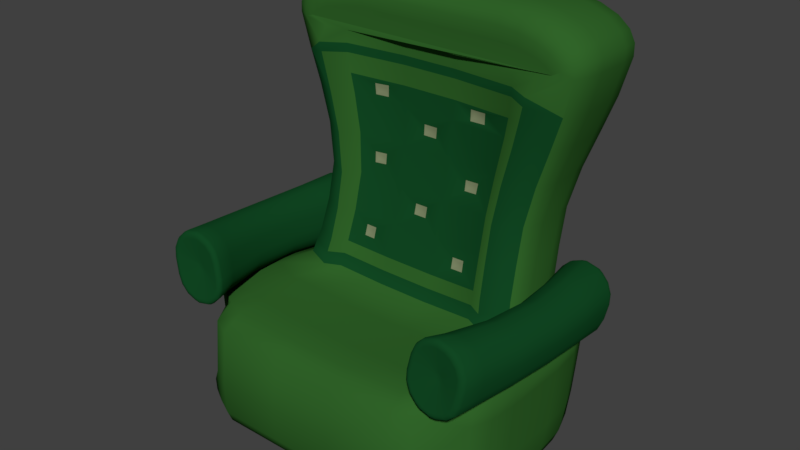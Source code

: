 # Source: poltronaRealistica.blend  (saved by Blender 2.79.0; exported with 4.5.12 LTS)
import bpy
from mathutils import Matrix  # noqa: F401  (used for matrix-valued properties, if any)

bpy.ops.wm.read_factory_settings(use_empty=True)
scene = bpy.context.scene
scene.name = 'Scene'

# ---- collections
col_collection_1 = bpy.data.collections.new('Collection 1'); scene.collection.children.link(col_collection_1)

# ---- materials (node trees are filled in below, after node groups)
mat_material = bpy.data.materials.new('Material')
mat_material.alpha_threshold = 0.0
mat_material.diffuse_color = (0.457, 0.8, 0.1988, 1.0)
mat_material.roughness = 0.5
mat_material.line_color = (0.0, 0.0, 0.0, 1.0)
mat_material_001 = bpy.data.materials.new('Material.001')
mat_material_001.alpha_threshold = 0.0
mat_material_001.roughness = 0.5
mat_buttons = bpy.data.materials.new('Buttons')
mat_buttons.alpha_threshold = 0.0
mat_buttons.roughness = 0.5

# ---- material node trees
mat_material.use_nodes = True; mat_material.node_tree.nodes.clear()
_N = mat_material.node_tree.nodes; _L = mat_material.node_tree.links
n0 = _N.new('ShaderNodeOutputMaterial'); n0.name = 'Material Output'; n0.location = (300, 300)
n1 = _N.new('ShaderNodeBsdfDiffuse'); n1.name = 'Diffuse BSDF'; n1.location = (10, 300)
n1.inputs[0].default_value = (0.005962, 0.0668, 0.01729, 1.0)
n1.inputs[1].default_value = 0.1613
_L.new(n1.outputs[0], n0.inputs[0])
n0.is_active_output = True
mat_material_001.use_nodes = True; mat_material_001.node_tree.nodes.clear()
_N = mat_material_001.node_tree.nodes; _L = mat_material_001.node_tree.links
n0 = _N.new('ShaderNodeOutputMaterial'); n0.name = 'Material Output'; n0.location = (300, 300)
n1 = _N.new('ShaderNodeBsdfDiffuse'); n1.name = 'Diffuse BSDF'; n1.location = (10, 300)
n1.inputs[0].default_value = (0.02994, 0.1282, 0.02211, 1.0)
_L.new(n1.outputs[0], n0.inputs[0])
n0.is_active_output = True
mat_buttons.use_nodes = True; mat_buttons.node_tree.nodes.clear()
_N = mat_buttons.node_tree.nodes; _L = mat_buttons.node_tree.links
n0 = _N.new('ShaderNodeOutputMaterial'); n0.name = 'Material Output'; n0.location = (300, 300)
n1 = _N.new('ShaderNodeBsdfDiffuse'); n1.name = 'Diffuse BSDF'; n1.location = (10, 300)
n1.inputs[0].default_value = (0.2153, 0.2529, 0.138, 1.0)
_L.new(n1.outputs[0], n0.inputs[0])
n0.is_active_output = True

# ---- world
world_world = bpy.data.worlds.new('World'); scene.world = world_world
world_world.color = (0.05088, 0.05088, 0.05088)
world_world.use_sun_shadow = False
world_world.sun_shadow_jitter_overblur = 0.0
world_world.cycles.sampling_method = 'MANUAL'

# ---- meshes
me_cube_001 = bpy.data.meshes.new('Cube.001')
me_cube_001.from_pydata([(3.494, -4.02, -2.305), (3.599, -4.022, -2.249), (3.533, -4.022, -2.306), (3.563, -4.023, -2.297), (3.585, -4.023, -2.278), (3.426, -4.009, -2.214), (3.493, -4.02, -2.305), (3.427, -4.012, -2.246), (3.439, -4.014, -2.272), (3.46, -4.017, -2.292), (3.612, -4.018, -2.188), (3.537, -4.007, -2.096), (3.611, -4.015, -2.155), (3.598, -4.013, -2.13), (3.573, -4.01, -2.11), (3.536, -4.007, -2.096), (3.439, -4.006, -2.152), (3.501, -4.005, -2.095), (3.473, -4.004, -2.105), (3.452, -4.004, -2.123), (4.017, -4.223, -2.495), (3.929, -4.233, -2.702), (3.78, -4.235, -2.849), (3.586, -4.23, -2.928), (3.43, -4.223, -2.941), (2.9, -4.161, -2.493), (2.902, -4.145, -2.268), (2.979, -4.179, -2.686), (3.125, -4.198, -2.834), (3.264, -4.211, -2.907), (4.098, -4.183, -1.886), (4.096, -4.199, -2.11), (4.02, -4.165, -1.692), (3.873, -4.146, -1.544), (3.734, -4.133, -1.471), (2.982, -4.121, -1.884), (3.07, -4.111, -1.677), (3.219, -4.109, -1.53), (3.412, -4.114, -1.451), (3.568, -4.122, -1.438), (4.187, -4.134, -2.548), (4.069, -4.227, -2.511), (4.143, -4.203, -2.534), (3.975, -4.238, -2.733), (4.082, -4.146, -2.797), (4.041, -4.215, -2.775), (3.811, -4.24, -2.895), (3.888, -4.149, -2.988), (3.856, -4.218, -2.958), (3.597, -4.235, -2.983), (3.637, -4.143, -3.09), (3.616, -4.211, -3.056), (3.452, -4.229, -3.012), (3.505, -4.138, -3.117), (3.48, -4.206, -3.083), (2.767, -4.054, -2.53), (2.845, -4.159, -2.504), (2.781, -4.126, -2.519), (2.847, -4.141, -2.263), (2.769, -4.035, -2.26), (2.783, -4.108, -2.258), (2.868, -4.078, -2.781), (2.932, -4.179, -2.717), (2.878, -4.149, -2.759), (3.058, -4.103, -2.973), (3.094, -4.2, -2.881), (3.059, -4.172, -2.943), (3.169, -4.114, -3.049), (3.215, -4.212, -2.964), (3.173, -4.184, -3.021), (4.275, -4.09, -1.863), (4.153, -4.185, -1.875), (4.23, -4.159, -1.863), (4.151, -4.203, -2.116), (4.273, -4.109, -2.133), (4.228, -4.178, -2.125), (4.174, -4.066, -1.612), (4.066, -4.165, -1.661), (4.133, -4.136, -1.624), (3.984, -4.041, -1.42), (3.905, -4.144, -1.498), (3.951, -4.113, -1.44), (3.872, -4.03, -1.344), (3.783, -4.132, -1.415), (3.837, -4.101, -1.362), (2.855, -4.01, -1.845), (2.929, -4.117, -1.867), (2.868, -4.083, -1.849), (3.023, -4.106, -1.645), (2.961, -3.998, -1.596), (2.97, -4.071, -1.607), (3.188, -4.104, -1.483), (3.154, -3.994, -1.405), (3.154, -4.068, -1.425), (3.402, -4.109, -1.396), (3.404, -4.001, -1.303), (3.394, -4.074, -1.327), (3.546, -4.115, -1.366), (3.537, -4.006, -1.276), (3.53, -4.08, -1.299), (4.114, 1.218, -2.85), (4.393, 0.9132, -2.913), (4.219, 1.188, -2.88), (4.307, 1.12, -2.903), (4.368, 1.024, -2.914), (3.71, 0.9098, -3.482), (3.705, 1.214, -3.214), (3.706, 1.02, -3.468), (3.705, 1.117, -3.412), (3.705, 1.185, -3.323), (4.287, 0.901, -3.162), (4.042, 1.21, -3.021), (4.265, 1.012, -3.158), (4.211, 1.109, -3.129), (4.133, 1.179, -3.082), (4.094, 0.8979, -3.353), (3.929, 1.208, -3.133), (4.078, 1.009, -3.342), (4.042, 1.106, -3.297), (3.99, 1.176, -3.223), (3.843, 0.9044, -3.455), (3.755, 1.212, -3.204), (3.833, 1.015, -3.442), (3.813, 1.112, -3.39), (3.786, 1.182, -3.306), (3.483, 1.23, -3.169), (3.375, 0.9332, -3.414), (3.439, 1.203, -3.269), (3.402, 1.138, -3.351), (3.379, 1.043, -3.402), (2.975, 1.012, -2.625), (3.251, 1.279, -2.674), (2.992, 1.12, -2.635), (3.051, 1.208, -2.648), (3.143, 1.264, -2.662), (3.441, 1.234, -3.14), (3.264, 0.9449, -3.337), (3.371, 1.211, -3.222), (3.311, 1.147, -3.288), (3.273, 1.054, -3.329), (3.309, 1.251, -3.007), (3.074, 0.9693, -3.145), (3.217, 1.23, -3.066), (3.139, 1.17, -3.113), (3.088, 1.078, -3.141), (3.25, 1.265, -2.861), (2.972, 0.993, -2.895), (3.141, 1.248, -2.88), (3.049, 1.19, -2.894), (2.99, 1.101, -2.899), (3.958, 1.289, -1.995), (4.078, 1.018, -1.709), (4.001, 1.272, -1.892), (4.039, 1.215, -1.801), (4.065, 1.125, -1.737), (4.479, 0.9385, -2.498), (4.189, 1.24, -2.489), (4.453, 1.049, -2.504), (4.39, 1.144, -2.504), (4.298, 1.212, -2.499), (4.0, 1.284, -2.024), (4.189, 1.006, -1.785), (4.07, 1.265, -1.939), (4.13, 1.205, -1.864), (4.171, 1.114, -1.81), (4.131, 1.267, -2.157), (4.379, 0.9816, -1.977), (4.224, 1.245, -2.095), (4.302, 1.183, -2.038), (4.356, 1.09, -1.997), (4.191, 1.253, -2.303), (4.481, 0.9579, -2.228), (4.299, 1.227, -2.281), (4.392, 1.162, -2.258), (4.455, 1.067, -2.24), (3.326, 1.3, -2.314), (3.061, 1.038, -2.21), (3.222, 1.287, -2.281), (3.134, 1.232, -2.249), (3.077, 1.145, -2.224), (3.743, 1.041, -1.641), (3.735, 1.304, -1.95), (3.738, 1.148, -1.671), (3.736, 1.236, -1.74), (3.736, 1.29, -1.838), (3.166, 1.05, -1.961), (3.399, 1.309, -2.142), (3.18, 1.157, -1.981), (3.23, 1.243, -2.022), (3.307, 1.297, -2.079), (3.359, 1.053, -1.77), (3.511, 1.311, -2.031), (3.367, 1.16, -1.796), (3.399, 1.246, -1.855), (3.451, 1.299, -1.938), (3.61, 1.046, -1.668), (3.685, 1.306, -1.96), (3.612, 1.153, -1.696), (3.628, 1.24, -1.762), (3.654, 1.294, -1.855), (4.432, -0.07762, -2.805), (4.261, -3.655, -2.561), (4.458, -1.215, -2.702), (4.395, -2.524, -2.612), (4.162, -3.667, -2.796), (4.337, -0.08859, -3.03), (4.305, -2.534, -2.825), (4.369, -1.225, -2.911), (4.342, -3.631, -2.171), (4.509, -0.05491, -2.432), (4.469, -2.502, -2.258), (4.53, -1.193, -2.354), (3.937, -0.08557, -3.294), (3.744, -3.663, -3.071), (3.997, -1.222, -3.157), (3.926, -2.532, -3.075), (3.818, -0.08072, -3.318), (3.62, -3.658, -3.097), (3.886, -1.217, -3.179), (3.813, -2.527, -3.098), (3.304, -3.636, -3.033), (3.516, -0.05961, -3.256), (3.527, -2.507, -3.04), (3.604, -1.198, -3.122), (3.98, -3.669, -2.975), (4.163, -0.09138, -3.201), (4.14, -2.537, -2.988), (4.207, -1.227, -3.071), (3.416, -0.0491, -3.188), (3.2, -3.625, -2.961), (3.511, -1.188, -3.058), (3.432, -2.497, -2.975), (2.928, -3.562, -2.29), (3.156, 0.01165, -2.546), (3.185, -2.439, -2.366), (3.268, -1.131, -2.46), (2.926, -3.58, -2.545), (3.154, -0.005835, -2.79), (3.183, -2.456, -2.597), (3.266, -1.148, -2.687), (3.009, -3.538, -1.9), (3.233, 0.03436, -2.173), (3.258, -2.418, -2.012), (3.34, -1.11, -2.112), (3.245, -0.02717, -3.015), (3.021, -3.602, -2.78), (3.352, -1.168, -2.897), (3.27, -2.476, -2.811), (4.249, 0.005852, -1.791), (4.07, -3.568, -1.501), (4.287, -1.137, -1.756), (4.222, -2.445, -1.65), (3.965, -3.557, -1.429), (4.149, 0.01636, -1.722), (4.127, -2.435, -1.584), (4.194, -1.127, -1.692), (3.65, -3.535, -1.365), (3.847, 0.03747, -1.661), (3.841, -2.415, -1.526), (3.913, -1.107, -1.634), (4.511, -0.03742, -2.189), (4.344, -3.613, -1.917), (4.532, -1.177, -2.127), (4.471, -2.486, -2.027), (4.42, -0.01608, -1.964), (4.248, -3.591, -1.682), (4.447, -1.157, -1.917), (4.384, -2.466, -1.813), (3.328, 0.04533, -1.949), (3.108, -3.527, -1.666), (3.429, -1.1, -1.903), (3.348, -2.407, -1.799), (3.728, 0.04231, -1.685), (3.525, -3.53, -1.39), (3.801, -1.103, -1.657), (3.727, -2.41, -1.549), (3.289, -3.524, -1.487), (3.502, 0.04813, -1.777), (3.513, -2.405, -1.637), (3.591, -1.097, -1.743), (-3.494, -4.02, -2.305), (-3.599, -4.022, -2.249), (-3.533, -4.022, -2.306), (-3.563, -4.023, -2.297), (-3.585, -4.023, -2.278), (-3.426, -4.009, -2.214), (-3.493, -4.02, -2.305), (-3.427, -4.012, -2.246), (-3.439, -4.014, -2.272), (-3.46, -4.017, -2.292), (-3.612, -4.018, -2.188), (-3.537, -4.007, -2.096), (-3.611, -4.015, -2.155), (-3.598, -4.013, -2.13), (-3.573, -4.01, -2.11), (-3.536, -4.007, -2.096), (-3.439, -4.006, -2.152), (-3.501, -4.005, -2.095), (-3.473, -4.004, -2.105), (-3.452, -4.004, -2.123), (-4.017, -4.223, -2.495), (-3.929, -4.233, -2.702), (-3.78, -4.235, -2.849), (-3.586, -4.23, -2.928), (-3.43, -4.223, -2.941), (-2.9, -4.161, -2.493), (-2.902, -4.145, -2.268), (-2.979, -4.179, -2.686), (-3.125, -4.198, -2.834), (-3.264, -4.211, -2.907), (-4.098, -4.183, -1.886), (-4.096, -4.199, -2.11), (-4.02, -4.165, -1.692), (-3.873, -4.146, -1.544), (-3.734, -4.133, -1.471), (-2.982, -4.121, -1.884), (-3.07, -4.111, -1.677), (-3.219, -4.109, -1.53), (-3.412, -4.114, -1.451), (-3.568, -4.122, -1.438), (-4.187, -4.134, -2.548), (-4.069, -4.227, -2.511), (-4.143, -4.203, -2.534), (-3.975, -4.238, -2.733), (-4.082, -4.146, -2.797), (-4.041, -4.215, -2.775), (-3.811, -4.24, -2.895), (-3.888, -4.149, -2.988), (-3.856, -4.218, -2.958), (-3.597, -4.235, -2.983), (-3.637, -4.143, -3.09), (-3.616, -4.211, -3.056), (-3.452, -4.229, -3.012), (-3.505, -4.138, -3.117), (-3.48, -4.206, -3.083), (-2.767, -4.054, -2.53), (-2.845, -4.159, -2.504), (-2.781, -4.126, -2.519), (-2.847, -4.141, -2.263), (-2.769, -4.035, -2.26), (-2.783, -4.108, -2.258), (-2.868, -4.078, -2.781), (-2.932, -4.179, -2.717), (-2.878, -4.149, -2.759), (-3.058, -4.103, -2.973), (-3.094, -4.2, -2.881), (-3.059, -4.172, -2.943), (-3.169, -4.114, -3.049), (-3.215, -4.212, -2.964), (-3.173, -4.184, -3.021), (-4.275, -4.09, -1.863), (-4.153, -4.185, -1.875), (-4.23, -4.159, -1.863), (-4.151, -4.203, -2.116), (-4.273, -4.109, -2.133), (-4.228, -4.178, -2.125), (-4.174, -4.066, -1.612), (-4.066, -4.165, -1.661), (-4.133, -4.136, -1.624), (-3.984, -4.041, -1.42), (-3.905, -4.144, -1.498), (-3.951, -4.113, -1.44), (-3.872, -4.03, -1.344), (-3.783, -4.132, -1.415), (-3.837, -4.101, -1.362), (-2.855, -4.01, -1.845), (-2.929, -4.117, -1.867), (-2.868, -4.083, -1.849), (-3.023, -4.106, -1.645), (-2.961, -3.998, -1.596), (-2.97, -4.071, -1.607), (-3.188, -4.104, -1.483), (-3.154, -3.994, -1.405), (-3.154, -4.068, -1.425), (-3.402, -4.109, -1.396), (-3.404, -4.001, -1.303), (-3.394, -4.074, -1.327), (-3.546, -4.115, -1.366), (-3.537, -4.006, -1.276), (-3.53, -4.08, -1.299), (-4.114, 1.218, -2.85), (-4.393, 0.9132, -2.913), (-4.219, 1.188, -2.88), (-4.307, 1.12, -2.903), (-4.368, 1.024, -2.914), (-3.71, 0.9098, -3.482), (-3.705, 1.214, -3.214), (-3.706, 1.02, -3.468), (-3.705, 1.117, -3.412), (-3.705, 1.185, -3.323), (-4.287, 0.901, -3.162), (-4.042, 1.21, -3.021), (-4.265, 1.012, -3.158), (-4.211, 1.109, -3.129), (-4.133, 1.179, -3.082), (-4.094, 0.8979, -3.353), (-3.929, 1.208, -3.133), (-4.078, 1.009, -3.342), (-4.042, 1.106, -3.297), (-3.99, 1.176, -3.223), (-3.843, 0.9044, -3.455), (-3.755, 1.212, -3.204), (-3.833, 1.015, -3.442), (-3.813, 1.112, -3.39), (-3.786, 1.182, -3.306), (-3.483, 1.23, -3.169), (-3.375, 0.9332, -3.414), (-3.439, 1.203, -3.269), (-3.402, 1.138, -3.351), (-3.379, 1.043, -3.402), (-2.975, 1.012, -2.625), (-3.251, 1.279, -2.674), (-2.992, 1.12, -2.635), (-3.051, 1.208, -2.648), (-3.143, 1.264, -2.662), (-3.441, 1.234, -3.14), (-3.264, 0.9449, -3.337), (-3.371, 1.211, -3.222), (-3.311, 1.147, -3.288), (-3.273, 1.054, -3.329), (-3.309, 1.251, -3.007), (-3.074, 0.9693, -3.145), (-3.217, 1.23, -3.066), (-3.139, 1.17, -3.113), (-3.088, 1.078, -3.141), (-3.25, 1.265, -2.861), (-2.972, 0.993, -2.895), (-3.141, 1.248, -2.88), (-3.049, 1.19, -2.894), (-2.99, 1.101, -2.899), (-3.958, 1.289, -1.995), (-4.078, 1.018, -1.709), (-4.001, 1.272, -1.892), (-4.039, 1.215, -1.801), (-4.065, 1.125, -1.737), (-4.479, 0.9385, -2.498), (-4.189, 1.24, -2.489), (-4.453, 1.049, -2.504), (-4.39, 1.144, -2.504), (-4.298, 1.212, -2.499), (-4.0, 1.284, -2.024), (-4.189, 1.006, -1.785), (-4.07, 1.265, -1.939), (-4.13, 1.205, -1.864), (-4.171, 1.114, -1.81), (-4.131, 1.267, -2.157), (-4.379, 0.9816, -1.977), (-4.224, 1.245, -2.095), (-4.302, 1.183, -2.038), (-4.356, 1.09, -1.997), (-4.191, 1.253, -2.303), (-4.481, 0.9579, -2.228), (-4.299, 1.227, -2.281), (-4.392, 1.162, -2.258), (-4.455, 1.067, -2.24), (-3.326, 1.3, -2.314), (-3.061, 1.038, -2.21), (-3.222, 1.287, -2.281), (-3.134, 1.232, -2.249), (-3.077, 1.145, -2.224), (-3.743, 1.041, -1.641), (-3.735, 1.304, -1.95), (-3.738, 1.148, -1.671), (-3.736, 1.236, -1.74), (-3.736, 1.29, -1.838), (-3.166, 1.05, -1.961), (-3.399, 1.309, -2.142), (-3.18, 1.157, -1.981), (-3.23, 1.243, -2.022), (-3.307, 1.297, -2.079), (-3.359, 1.053, -1.77), (-3.511, 1.311, -2.031), (-3.367, 1.16, -1.796), (-3.399, 1.246, -1.855), (-3.451, 1.299, -1.938), (-3.61, 1.046, -1.668), (-3.685, 1.306, -1.96), (-3.612, 1.153, -1.696), (-3.628, 1.24, -1.762), (-3.654, 1.294, -1.855), (-4.432, -0.07762, -2.805), (-4.261, -3.655, -2.561), (-4.458, -1.215, -2.702), (-4.395, -2.524, -2.612), (-4.162, -3.667, -2.796), (-4.337, -0.08859, -3.03), (-4.305, -2.534, -2.825), (-4.369, -1.225, -2.911), (-4.342, -3.631, -2.171), (-4.509, -0.05491, -2.432), (-4.469, -2.502, -2.258), (-4.53, -1.193, -2.354), (-3.937, -0.08557, -3.294), (-3.744, -3.663, -3.071), (-3.997, -1.222, -3.157), (-3.926, -2.532, -3.075), (-3.818, -0.08072, -3.318), (-3.62, -3.658, -3.097), (-3.886, -1.217, -3.179), (-3.813, -2.527, -3.098), (-3.304, -3.636, -3.033), (-3.516, -0.05961, -3.256), (-3.527, -2.507, -3.04), (-3.604, -1.198, -3.122), (-3.98, -3.669, -2.975), (-4.163, -0.09138, -3.201), (-4.14, -2.537, -2.988), (-4.207, -1.227, -3.071), (-3.416, -0.0491, -3.188), (-3.2, -3.625, -2.961), (-3.511, -1.188, -3.058), (-3.432, -2.497, -2.975), (-2.928, -3.562, -2.29), (-3.156, 0.01165, -2.546), (-3.185, -2.439, -2.366), (-3.268, -1.131, -2.46), (-2.926, -3.58, -2.545), (-3.154, -0.005835, -2.79), (-3.183, -2.456, -2.597), (-3.266, -1.148, -2.687), (-3.009, -3.538, -1.9), (-3.233, 0.03436, -2.173), (-3.258, -2.418, -2.012), (-3.34, -1.11, -2.112), (-3.245, -0.02717, -3.015), (-3.021, -3.602, -2.78), (-3.352, -1.168, -2.897), (-3.27, -2.476, -2.811), (-4.249, 0.005852, -1.791), (-4.07, -3.568, -1.501), (-4.287, -1.137, -1.756), (-4.222, -2.445, -1.65), (-3.965, -3.557, -1.429), (-4.149, 0.01636, -1.722), (-4.127, -2.435, -1.584), (-4.194, -1.127, -1.692), (-3.65, -3.535, -1.365), (-3.847, 0.03747, -1.661), (-3.841, -2.415, -1.526), (-3.913, -1.107, -1.634), (-4.511, -0.03742, -2.189), (-4.344, -3.613, -1.917), (-4.532, -1.177, -2.127), (-4.471, -2.486, -2.027), (-4.42, -0.01608, -1.964), (-4.248, -3.591, -1.682), (-4.447, -1.157, -1.917), (-4.384, -2.466, -1.813), (-3.328, 0.04533, -1.949), (-3.108, -3.527, -1.666), (-3.429, -1.1, -1.903), (-3.348, -2.407, -1.799), (-3.728, 0.04231, -1.685), (-3.525, -3.53, -1.39), (-3.801, -1.103, -1.657), (-3.727, -2.41, -1.549), (-3.289, -3.524, -1.487), (-3.502, 0.04813, -1.777), (-3.513, -2.405, -1.637), (-3.591, -1.097, -1.743), (2.353, -1.111, -2.93), (2.999, -0.8305, -2.922), (3.192, -0.3381, -3.047), (3.14, -0.6224, -2.975), (-3.192, -0.3381, -3.047), (-3.14, -0.6224, -2.975), (-2.353, -1.111, -2.93), (-2.999, -0.8305, -2.922), (-1.885, -0.0809, 3.433), (-1.907, 0.6718, 4.25), (-1.901, 0.009256, 4.007), (-1.907, 0.2919, 4.189), (-3.329, -0.2043, 3.012), (-4.011, 0.6016, 3.009), (-3.785, -0.09294, 2.992), (-3.96, 0.202, 3.008), (-2.399, -0.1351, 3.396), (-2.499, 0.6486, 4.207), (-2.462, -0.04314, 3.966), (-2.49, 0.2512, 4.147), (-2.833, -0.171, 3.297), (-3.052, 0.6299, 4.083), (-2.969, -0.07923, 3.852), (-3.031, 0.2215, 4.026), (-3.153, -0.1881, 3.156), (-3.512, 0.618, 3.886), (-3.377, -0.09599, 3.675), (-3.478, 0.2065, 3.834), (-3.315, -0.1933, 3.023), (-3.835, 0.6115, 3.629), (-3.647, -0.09873, 3.458), (-3.788, 0.2024, 3.588), (-3.329, -0.1983, 2.997), (-4.002, 0.6066, 3.33), (-3.774, -0.09641, 3.233), (-3.947, 0.2021, 3.308), (3.329, -0.2043, 3.012), (4.011, 0.6016, 3.009), (3.785, -0.09294, 2.992), (3.96, 0.202, 3.008), (1.885, -0.0809, 3.433), (1.907, 0.6718, 4.25), (1.901, 0.009256, 4.007), (1.907, 0.2919, 4.189), (3.329, -0.1983, 2.997), (4.002, 0.6066, 3.33), (3.774, -0.09641, 3.233), (3.947, 0.2021, 3.308), (3.315, -0.1933, 3.023), (3.835, 0.6115, 3.629), (3.647, -0.09873, 3.458), (3.788, 0.2024, 3.588), (3.153, -0.1881, 3.156), (3.512, 0.618, 3.886), (3.377, -0.09599, 3.675), (3.478, 0.2065, 3.834), (2.833, -0.171, 3.297), (3.052, 0.6299, 4.083), (2.969, -0.07923, 3.852), (3.031, 0.2215, 4.026), (2.399, -0.1351, 3.396), (2.499, 0.6486, 4.207), (2.462, -0.04314, 3.966), (2.49, 0.2512, 4.147), (-3.408, 2.516, 2.895), (-4.011, 1.505, 2.991), (-3.721, 2.384, 2.936), (-3.945, 2.012, 2.971), (-1.907, 1.526, 4.232), (-1.88, 2.457, 3.56), (-1.907, 2.003, 4.135), (-1.899, 2.345, 3.889), (-3.402, 2.528, 3.012), (-4.002, 1.522, 3.312), (-3.711, 2.404, 3.155), (-3.932, 2.033, 3.265), (-3.339, 2.538, 3.124), (-3.835, 1.539, 3.611), (-3.594, 2.422, 3.36), (-3.776, 2.053, 3.539), (-3.15, 2.547, 3.279), (-3.512, 1.551, 3.868), (-3.338, 2.434, 3.566), (-3.468, 2.068, 3.782), (-2.824, 2.541, 3.424), (-3.052, 1.554, 4.066), (-2.945, 2.43, 3.737), (-3.025, 2.066, 3.972), (-2.39, 2.511, 3.523), (-2.499, 1.545, 4.19), (-2.451, 2.399, 3.849), (-2.488, 2.044, 4.093), (1.88, 2.457, 3.56), (1.907, 1.526, 4.232), (1.899, 2.345, 3.889), (1.907, 2.003, 4.135), (4.011, 1.505, 2.991), (3.408, 2.516, 2.895), (3.945, 2.012, 2.971), (3.721, 2.384, 2.936), (2.39, 2.511, 3.523), (2.499, 1.545, 4.19), (2.451, 2.399, 3.849), (2.488, 2.044, 4.093), (2.824, 2.541, 3.424), (3.052, 1.554, 4.066), (2.945, 2.43, 3.737), (3.025, 2.066, 3.972), (3.15, 2.547, 3.279), (3.512, 1.551, 3.868), (3.338, 2.434, 3.566), (3.468, 2.068, 3.782), (3.339, 2.538, 3.124), (3.835, 1.539, 3.611), (3.594, 2.422, 3.36), (3.776, 2.053, 3.539), (3.402, 2.528, 3.012), (4.002, 1.522, 3.312), (3.711, 2.404, 3.155), (3.932, 2.033, 3.265), (2.702, 1.032, -3.396), (3.192, 0.3098, -3.212), (2.947, 0.9349, -3.371), (3.126, 0.6707, -3.304), (-3.192, 0.3098, -3.212), (-2.702, 1.032, -3.396), (-3.126, 0.6707, -3.304), (-2.947, 0.9349, -3.371), (-2.264, -0.9137, -2.31), (-2.218, -0.7018, -1.528), (-2.216, -0.5178, -0.6128), (-2.367, -0.4307, 0.3603), (-2.595, -0.4145, 1.298), (-3.771, 0.6094, 2.092), (-3.056, -0.07431, -2.31), (-3.501, 0.5861, 1.282), (-3.201, 0.5043, 0.344), (-3.001, 0.3683, -0.6298), (-3.0, 0.1616, -1.544), (-3.562, -0.04598, 2.105), (-2.879, -0.6003, -2.295), (-3.302, -0.02114, 1.295), (-3.013, -0.04863, 0.358), (-2.821, -0.1508, -0.6153), (-2.822, -0.3588, -1.529), (-3.723, 0.2308, 2.099), (-3.009, -0.3781, -2.302), (-3.453, 0.2341, 1.29), (-3.152, 0.1831, 0.352), (-2.952, 0.06756, -0.6218), (-2.952, -0.1389, -1.536), (3.056, -0.07431, -2.31), (3.771, 0.6094, 2.092), (3.0, 0.1616, -1.544), (3.001, 0.3683, -0.6298), (3.201, 0.5043, 0.344), (3.501, 0.5861, 1.282), (2.264, -0.9137, -2.31), (2.595, -0.4145, 1.298), (2.367, -0.4307, 0.3603), (2.216, -0.5178, -0.6128), (2.218, -0.7018, -1.528), (3.723, 0.2308, 2.099), (3.009, -0.3781, -2.302), (3.453, 0.2341, 1.29), (3.152, 0.1831, 0.352), (2.952, 0.06756, -0.6218), (2.952, -0.1389, -1.536), (3.562, -0.04598, 2.105), (2.879, -0.6003, -2.295), (3.302, -0.02114, 1.295), (3.013, -0.04863, 0.358), (2.821, -0.1508, -0.6153), (2.822, -0.3588, -1.529), (-3.058, 0.6165, -2.329), (-3.771, 1.466, 2.074), (-3.002, 0.8454, -1.563), (-2.998, 1.055, -0.6479), (-3.198, 1.236, 0.3261), (-3.501, 1.385, 1.264), (-3.216, 2.421, 2.054), (-2.6, 1.383, -2.352), (-2.985, 2.269, 1.244), (-2.727, 2.045, 0.3056), (-2.551, 1.816, -0.6691), (-2.547, 1.605, -1.585), (-3.712, 1.947, 2.064), (-2.999, 1.0, -2.339), (-3.444, 1.833, 1.254), (-3.144, 1.645, 0.316), (-2.943, 1.437, -0.6581), (-2.941, 1.226, -1.573), (-3.505, 2.297, 2.057), (-2.83, 1.28, -2.348), (-3.252, 2.157, 1.247), (-2.97, 1.941, 0.3084), (-2.778, 1.715, -0.666), (-2.774, 1.503, -1.581), (2.6, 1.383, -2.352), (3.216, 2.421, 2.054), (2.547, 1.605, -1.585), (2.551, 1.816, -0.6691), (2.727, 2.045, 0.3056), (2.985, 2.269, 1.244), (3.772, 1.466, 2.074), (3.058, 0.6165, -2.329), (3.501, 1.385, 1.264), (3.198, 1.236, 0.3261), (2.998, 1.055, -0.6479), (3.002, 0.8454, -1.563), (3.505, 2.297, 2.057), (2.83, 1.28, -2.348), (3.252, 2.157, 1.247), (2.97, 1.941, 0.3084), (2.778, 1.715, -0.666), (2.774, 1.503, -1.581), (3.712, 1.947, 2.064), (2.999, 1.0, -2.339), (3.444, 1.833, 1.254), (3.144, 1.645, 0.316), (2.943, 1.437, -0.6581), (2.941, 1.226, -1.573), (1.385, -0.4949, -1.985), (-1.374, -0.5027, -1.986), (1.242, -0.4948, -1.988), (-1.256, -0.5026, -1.989), (-1.37, -0.4714, -1.877), (1.381, -0.4685, -1.877), (-1.255, -0.4715, -1.878), (1.24, -0.4686, -1.879), (-1.375, -0.1027, -0.1747), (1.385, -0.03757, -0.1747), (-1.25, -0.07475, -0.175), (1.236, -0.04479, -0.1746), (1.394, -0.0245, -0.07765), (-1.384, -0.08519, -0.07769), (1.238, -0.03167, -0.07776), (-1.25, -0.06508, -0.0774), (-1.45, 0.02082, 1.489), (1.466, 0.06857, 1.489), (-1.265, 0.04157, 1.489), (1.254, 0.05554, 1.489), (1.964, -0.9067, -2.944), (-1.964, -0.9067, -2.944), (0.6547, -0.9067, -2.988), (-0.6547, -0.9067, -2.988), (-2.713, -0.4321, 1.792), (-2.91, -0.1884, 2.835), (-3.562, -0.046, 2.105), (-2.767, -0.4415, 2.022), (-2.826, -0.4543, 2.287), (2.91, -0.1884, 2.835), (2.713, -0.4321, 1.792), (3.562, -0.046, 2.105), (2.826, -0.4543, 2.287), (2.767, -0.4415, 2.022), (-2.316, -0.1382, 2.835), (-1.454, 0.009498, 1.6), (-2.308, -0.1086, 2.287), (-2.283, -0.09623, 2.022), (2.316, -0.1382, 2.835), (1.472, 0.05657, 1.6), (2.308, -0.1086, 2.287), (2.283, -0.09623, 2.022), (-0.723, 0.009529, 2.835), (-1.268, 0.04972, 1.6), (-0.7217, 0.03691, 2.287), (-0.7158, 0.04307, 2.022), (0.723, 0.009528, 2.835), (1.256, 0.06437, 1.6), (0.7217, 0.03691, 2.287), (0.7158, 0.04307, 2.022), (-2.418, -0.1528, 3.714), (-1.89, -0.09865, 3.752), (-2.878, -0.1884, 3.609), (-3.233, -0.2046, 3.453), (-3.45, -0.2074, 3.276), (-3.534, -0.2054, 3.125), (-3.542, -0.2017, 2.965), (3.534, -0.2054, 3.125), (3.542, -0.2017, 2.965), (3.45, -0.2074, 3.276), (3.233, -0.2046, 3.453), (2.878, -0.1884, 3.609), (2.418, -0.1528, 3.714), (1.89, -0.09865, 3.752), (-0.7235, 0.02728, 2.516), (-2.316, -0.1205, 2.516), (0.7235, 0.02727, 2.516), (2.316, -0.1205, 2.516), (2.876, -0.4669, 2.516), (-2.876, -0.4669, 2.516), (-2.155, -0.06797, 1.298), (-0.09543, 0.1336, 0.877), (0.09543, 0.1336, 0.877), (2.155, -0.06797, 1.298), (-0.09365, 0.1251, 0.7809), (-1.973, -0.09756, 0.3603), (-1.856, -0.2194, -0.6128), (-0.08167, -0.1853, -1.021), (0.08167, -0.1853, -1.021), (0.09365, 0.1251, 0.7809), (1.973, -0.09756, 0.3603), (1.856, -0.2194, -0.6128), (-1.866, -0.4392, -1.529), (-0.08235, -0.2091, -1.119), (0.08235, -0.2091, -1.119), (1.866, -0.4392, -1.529), (-0.6547, -0.6815, -2.346), (-1.914, -0.6815, -2.316), (1.914, -0.6815, -2.316), (0.6547, -0.6815, -2.346), (-2.249, -0.08668, 1.792), (-0.7072, 0.0441, 1.792), (0.7072, 0.0441, 1.792), (2.249, -0.08668, 1.792), (-0.6836, 0.03954, 1.298), (0.6836, 0.03954, 1.298), (0.6407, -0.04289, 0.3603), (-0.6407, -0.04289, 0.3603), (-0.6228, -0.2172, -0.6128), (0.6228, -0.2172, -0.6128), (-0.6384, -0.4392, -1.539), (0.6384, -0.4392, -1.539), (4.021, -0.385, -3.343), (0.8247, -3.827, -3.214), (3.938, 0.5117, -3.414), (-3.955, -2.704, -3.159), (-4.021, -1.996, -3.215), (4.021, -1.996, -3.215), (-0.8247, -3.827, -3.214), (-3.777, -3.222, -3.118), (-2.964, -3.665, -3.11), (-2.474, -3.827, -3.132), (3.712, 1.168, -3.467), (3.403, 1.408, -3.486), (3.955, -2.704, -3.159), (2.474, -3.827, -3.132), (2.964, -3.665, -3.11), (3.777, -3.222, -3.118), (-4.021, -0.385, -3.343), (-3.403, 1.408, -3.486), (-3.712, 1.168, -3.467), (-3.938, 0.5117, -3.414), (-3.712, 0.9757, -5.122), (-3.712, 1.226, -3.788), (-3.938, 0.57, -3.786), (-3.938, 0.3741, -5.12), (2.964, -4.261, -4.754), (2.964, -4.136, -3.404), (3.777, -3.186, -3.778), (3.777, -3.441, -5.113), (-3.403, 1.216, -5.122), (-3.403, 1.466, -3.788), (3.403, 1.216, -5.122), (3.403, 1.466, -3.788), (-2.964, -4.261, -4.754), (-2.964, -4.136, -3.404), (-2.474, -4.365, -3.414), (-2.474, -4.507, -4.754), (3.955, -2.663, -3.78), (3.955, -2.908, -5.114), (-4.021, -0.523, -5.118), (-4.021, -0.3292, -3.784), (-4.021, -1.95, -3.781), (-4.021, -2.181, -5.115), (3.712, 0.9757, -5.122), (3.712, 1.226, -3.788), (-0.8247, -4.507, -4.763), (-0.8247, -4.365, -3.471), (0.8247, -4.365, -3.471), (0.8247, -4.507, -4.763), (4.021, -1.95, -3.781), (4.021, -2.181, -5.115), (3.938, 0.3741, -5.12), (3.938, 0.57, -3.786), (-3.955, -2.663, -3.78), (-3.955, -2.908, -5.114), (4.021, -0.3292, -3.784), (4.021, -0.523, -5.118), (-3.777, -3.186, -3.778), (-3.777, -3.441, -5.113), (2.474, -4.365, -3.414), (2.474, -4.507, -4.754), (3.744, 0.5496, -3.388), (-2.818, -3.055, -3.071), (3.235, 1.318, -3.464), (2.818, -3.055, -3.071), (-3.529, 1.112, -3.444), (-3.235, 1.318, -3.464), (2.352, -3.13, -3.102), (3.529, 1.112, -3.444), (-3.591, -2.651, -3.071), (-3.744, 0.5496, -3.388), (-3.823, -0.2191, -3.312), (3.591, -2.651, -3.071), (3.761, -2.207, -3.115), (-2.352, -3.13, -3.102), (-0.7841, -3.13, -3.19), (3.823, -1.6, -3.175), (-3.823, -1.6, -3.175), (-3.761, -2.207, -3.115), (0.7841, -3.13, -3.19), (3.823, -0.2191, -3.312), (-3.42, 0.6132, -3.344), (-3.492, 0.05851, -3.26), (3.28, -1.695, -2.993), (3.435, -1.375, -3.042), (-2.149, -1.963, -3.032), (-0.7162, -1.963, -3.11), (3.492, -0.9378, -3.108), (-3.492, -0.9378, -3.108), (-3.435, -1.375, -3.042), (0.7162, -1.963, -3.11), (3.492, 0.05851, -3.26), (3.42, 0.6132, -3.344), (-2.574, -2.035, -3.001), (2.955, 1.168, -3.428), (2.574, -2.035, -3.001), (-3.223, 1.019, -3.406), (-2.955, 1.168, -3.428), (2.149, -1.963, -3.032), (3.223, 1.019, -3.406), (-3.28, -1.695, -2.993), (2.964, -4.229, -5.626), (2.871, -3.881, -6.036), (2.937, -4.121, -5.914), (3.58, -3.558, -6.04), (3.777, -3.683, -5.667), (3.719, -3.713, -5.928), (3.694, -3.216, -6.044), (3.955, -3.152, -5.675), (3.879, -3.237, -5.935), (3.753, -2.563, -6.053), (4.021, -2.426, -5.685), (3.942, -2.531, -5.945), (-4.021, -2.426, -5.685), (-3.753, -2.563, -6.053), (-3.942, -2.531, -5.945), (-3.694, -3.216, -6.044), (-3.955, -3.152, -5.675), (-3.879, -3.237, -5.935), (-3.58, -3.558, -6.04), (-3.777, -3.683, -5.667), (-3.719, -3.713, -5.928), (-2.877, -3.878, -6.036), (-2.964, -4.229, -5.626), (-2.939, -4.12, -5.914), (-3.938, 0.1412, -5.722), (-3.677, -0.09674, -6.088), (-3.861, 0.01247, -5.981), (-3.753, -0.9463, -6.076), (-4.021, -0.7708, -5.709), (-3.942, -0.8861, -5.969), (-3.712, 0.7889, -5.729), (-3.505, 0.4184, -6.096), (-3.651, 0.6332, -5.99), (-3.403, 1.014, -5.735), (-3.336, 0.5376, -6.097), (-3.383, 0.8247, -5.993), (3.712, 0.7889, -5.729), (3.505, 0.4184, -6.096), (3.651, 0.6332, -5.99), (3.336, 0.5376, -6.097), (3.403, 1.014, -5.735), (3.383, 0.8247, -5.993), (3.938, 0.1412, -5.722), (3.677, -0.09674, -6.088), (3.861, 0.01247, -5.981), (4.021, -0.7708, -5.709), (3.753, -0.9463, -6.076), (3.942, -0.8861, -5.969), (-2.474, -4.471, -5.626), (-2.426, -4.099, -6.032), (-2.46, -4.355, -5.913), (-0.8247, -4.099, -6.037), (-0.8247, -4.472, -5.626), (-0.8247, -4.355, -5.914), (0.8247, -4.099, -6.037), (0.8247, -4.472, -5.626), (0.8247, -4.355, -5.914), (2.426, -4.099, -6.032), (2.474, -4.471, -5.626), (2.46, -4.355, -5.913), (2.929, 0.0139, -6.031), (2.903, 0.04818, -6.031), (2.964, 0.001358, -6.031), (2.894, 0.095, -6.031), (2.939, 0.08009, -6.542), (2.965, 0.04581, -6.542), (2.93, 0.1269, -6.542), (3.0, 0.03327, -6.542), (3.0, -3.592, -6.542), (2.93, -3.498, -6.542), (2.965, -3.58, -6.542), (2.939, -3.545, -6.542), (2.894, -3.53, -6.031), (2.964, -3.624, -6.031), (2.903, -3.577, -6.031), (2.929, -3.611, -6.031), (2.93, -3.472, -6.542), (3.0, -3.379, -6.542), (2.939, -3.425, -6.542), (2.965, -3.391, -6.542), (2.964, -3.347, -6.031), (2.894, -3.44, -6.031), (2.929, -3.359, -6.031), (2.903, -3.393, -6.031), (3.171, -3.498, -6.542), (3.1, -3.592, -6.542), (3.161, -3.545, -6.542), (3.135, -3.58, -6.542), (3.136, -3.624, -6.031), (3.207, -3.53, -6.031), (3.171, -3.611, -6.031), (3.197, -3.577, -6.031), (3.1, -3.379, -6.542), (3.171, -3.472, -6.542), (3.135, -3.391, -6.542), (3.161, -3.425, -6.542), (3.207, -3.44, -6.031), (3.136, -3.347, -6.031), (3.197, -3.393, -6.031), (3.171, -3.359, -6.031), (2.93, 0.1532, -6.542), (3.0, 0.2468, -6.542), (2.939, 0.2, -6.542), (2.965, 0.2342, -6.542), (2.964, 0.2787, -6.031), (2.894, 0.1851, -6.031), (2.929, 0.2662, -6.031), (2.903, 0.2319, -6.031), (3.171, 0.1269, -6.542), (3.1, 0.03327, -6.542), (3.161, 0.08009, -6.542), (3.135, 0.04581, -6.542), (3.136, 0.001358, -6.031), (3.207, 0.095, -6.031), (3.171, 0.0139, -6.031), (3.197, 0.04818, -6.031), (3.1, 0.2468, -6.542), (3.171, 0.1532, -6.542), (3.135, 0.2342, -6.542), (3.161, 0.2, -6.542), (3.207, 0.1851, -6.031), (3.136, 0.2787, -6.031), (3.197, 0.2319, -6.031), (3.171, 0.2662, -6.031), (-3.2, 0.0139, -6.031), (-3.226, 0.04818, -6.031), (-3.165, 0.001358, -6.031), (-3.235, 0.095, -6.031), (-3.19, 0.08009, -6.542), (-3.164, 0.04581, -6.542), (-3.199, 0.1269, -6.542), (-3.129, 0.03327, -6.542), (-3.129, -3.592, -6.542), (-3.199, -3.498, -6.542), (-3.164, -3.58, -6.542), (-3.19, -3.545, -6.542), (-3.235, -3.53, -6.031), (-3.165, -3.624, -6.031), (-3.226, -3.577, -6.031), (-3.2, -3.611, -6.031), (-3.199, -3.472, -6.542), (-3.129, -3.379, -6.542), (-3.19, -3.425, -6.542), (-3.164, -3.391, -6.542), (-3.165, -3.347, -6.031), (-3.235, -3.44, -6.031), (-3.2, -3.359, -6.031), (-3.226, -3.393, -6.031), (-2.958, -3.498, -6.542), (-3.029, -3.592, -6.542), (-2.968, -3.545, -6.542), (-2.994, -3.58, -6.542), (-2.993, -3.624, -6.031), (-2.922, -3.53, -6.031), (-2.958, -3.611, -6.031), (-2.932, -3.577, -6.031), (-3.029, -3.379, -6.542), (-2.958, -3.472, -6.542), (-2.994, -3.391, -6.542), (-2.968, -3.425, -6.542), (-2.922, -3.44, -6.031), (-2.993, -3.347, -6.031), (-2.932, -3.393, -6.031), (-2.958, -3.359, -6.031), (-3.199, 0.1532, -6.542), (-3.129, 0.2468, -6.542), (-3.19, 0.2, -6.542), (-3.164, 0.2342, -6.542), (-3.165, 0.2787, -6.031), (-3.235, 0.1851, -6.031), (-3.2, 0.2662, -6.031), (-3.226, 0.2319, -6.031), (-2.958, 0.1269, -6.542), (-3.029, 0.03327, -6.542), (-2.968, 0.08009, -6.542), (-2.994, 0.04581, -6.542), (-2.993, 0.001358, -6.031), (-2.922, 0.095, -6.031), (-2.958, 0.0139, -6.031), (-2.932, 0.04818, -6.031), (-3.029, 0.2468, -6.542), (-2.958, 0.1532, -6.542), (-2.994, 0.2342, -6.542), (-2.968, 0.2, -6.542), (-2.922, 0.1851, -6.031), (-2.993, 0.2787, -6.031), (-2.932, 0.2319, -6.031), (-2.958, 0.2662, -6.031), (-1.527, -0.01387, 1.407), (-1.184, 0.03288, 1.407), (1.171, 0.03288, 1.407), (1.544, 0.04787, 1.407), (-1.171, -0.06109, 0.003586), (-1.472, -0.1122, 0.003783), (-1.449, -0.1515, -0.2561), (-1.167, -0.09445, -0.256), (1.153, -0.08234, -0.256), (1.157, -0.04756, 0.003586), (1.485, -0.03231, 0.003783), (1.459, -0.06768, -0.2561), (-1.45, -0.4719, -1.796), (-1.172, -0.4719, -1.801), (1.157, -0.4719, -1.801), (1.46, -0.4719, -1.796), (-1.175, -0.5479, -2.07), (-1.459, -0.5479, -2.064), (1.47, -0.5372, -2.063), (1.161, -0.5372, -2.069), (-1.54, -0.02818, 1.682), (-1.187, 0.03933, 1.682), (1.175, 0.03933, 1.682), (1.559, 0.03356, 1.682), (-0.179, 0.1179, 0.9588), (0.179, 0.1179, 0.9588), (0.1742, 0.09506, 0.6991), (-0.1742, 0.09506, 0.6991), (-0.1632, -0.1888, -0.9408), (0.1632, -0.1888, -0.9408), (-0.165, -0.2513, -1.199), (0.165, -0.2513, -1.199), (2.309, -1.012, -2.62), (-2.309, -1.012, -2.62), (-2.939, -0.7154, -2.608), (-3.124, -0.2062, -2.679), (-3.125, 0.4631, -2.77), (-3.075, -0.5002, -2.638), (3.124, -0.2062, -2.679), (3.075, -0.5002, -2.638), (3.125, 0.4631, -2.77), (2.939, -0.7154, -2.608), (-3.062, 0.8355, -2.822), (-2.888, 1.108, -2.86), (-2.651, 1.207, -2.874), (2.651, 1.207, -2.874), (2.888, 1.108, -2.86), (3.062, 0.8355, -2.822), (-1.939, -0.7941, -2.63), (-0.6547, -0.7941, -2.667), (0.6547, -0.7941, -2.667), (1.939, -0.7941, -2.63)], [], [(26, 35, 86, 58), (5, 7, 8, 9, 6, 0, 2, 3, 4, 1, 10, 12, 13, 14, 11, 15, 17, 18, 19, 16), (39, 34, 83, 97), (110, 205, 225, 115), (126, 105, 216, 221), (31, 20, 41, 73), (21, 22, 46, 43), (22, 23, 49, 46), (23, 24, 52, 49), (76, 265, 249, 79), (27, 25, 56, 62), (28, 27, 62, 65), (29, 28, 65, 68), (264, 166, 161, 248), (32, 30, 71, 77), (33, 32, 77, 80), (34, 33, 80, 83), (35, 36, 88, 86), (36, 37, 91, 88), (37, 38, 94, 91), (38, 39, 97, 94), (24, 29, 68, 52), (115, 225, 212, 120), (64, 229, 220, 67), (228, 136, 126, 221), (74, 208, 261, 70), (59, 232, 236, 55), (61, 245, 229, 64), (240, 232, 59, 85), (30, 31, 73, 71), (79, 249, 252, 82), (185, 268, 277, 190), (273, 95, 98, 256), (213, 50, 53, 217), (190, 277, 272, 195), (276, 92, 95, 273), (25, 26, 58, 56), (20, 21, 43, 41), (176, 241, 268, 185), (195, 272, 257, 180), (1, 4, 21, 20), (4, 3, 22, 21), (3, 2, 23, 22), (2, 0, 24, 23), (7, 5, 26, 25), (8, 7, 25, 27), (9, 8, 27, 28), (6, 9, 28, 29), (12, 10, 31, 30), (13, 12, 30, 32), (14, 13, 32, 33), (11, 14, 33, 34), (16, 19, 36, 35), (19, 18, 37, 36), (18, 17, 38, 37), (17, 15, 39, 38), (0, 6, 29, 24), (10, 1, 20, 31), (5, 16, 35, 26), (15, 11, 34, 39), (41, 43, 45, 42), (42, 45, 44, 40), (43, 46, 48, 45), (45, 48, 47, 44), (46, 49, 51, 48), (48, 51, 50, 47), (49, 52, 54, 51), (51, 54, 53, 50), (56, 58, 60, 57), (57, 60, 59, 55), (62, 56, 57, 63), (63, 57, 55, 61), (65, 62, 63, 66), (66, 63, 61, 64), (68, 65, 66, 69), (69, 66, 64, 67), (71, 73, 75, 72), (72, 75, 74, 70), (77, 71, 72, 78), (78, 72, 70, 76), (80, 77, 78, 81), (81, 78, 76, 79), (83, 80, 81, 84), (84, 81, 79, 82), (86, 88, 90, 87), (87, 90, 89, 85), (88, 91, 93, 90), (90, 93, 92, 89), (91, 94, 96, 93), (93, 96, 95, 92), (94, 97, 99, 96), (96, 99, 98, 95), (52, 68, 69, 54), (54, 69, 67, 53), (73, 41, 42, 75), (75, 42, 40, 74), (58, 86, 87, 60), (60, 87, 85, 59), (82, 98, 99, 84), (84, 99, 97, 83), (175, 186, 191, 196, 181, 150, 160, 165, 170, 156, 100, 111, 116, 121, 106, 125, 135, 140, 145, 131), (111, 100, 102, 114), (114, 102, 103, 113), (113, 103, 104, 112), (112, 104, 101, 110), (116, 111, 114, 119), (119, 114, 113, 118), (118, 113, 112, 117), (117, 112, 110, 115), (121, 116, 119, 124), (124, 119, 118, 123), (123, 118, 117, 122), (122, 117, 115, 120), (106, 121, 124, 109), (109, 124, 123, 108), (108, 123, 122, 107), (107, 122, 120, 105), (131, 145, 147, 134), (134, 147, 148, 133), (133, 148, 149, 132), (132, 149, 146, 130), (145, 140, 142, 147), (147, 142, 143, 148), (148, 143, 144, 149), (149, 144, 141, 146), (140, 135, 137, 142), (142, 137, 138, 143), (143, 138, 139, 144), (144, 139, 136, 141), (135, 125, 127, 137), (137, 127, 128, 138), (138, 128, 129, 139), (139, 129, 126, 136), (156, 170, 172, 159), (159, 172, 173, 158), (158, 173, 174, 157), (157, 174, 171, 155), (170, 165, 167, 172), (172, 167, 168, 173), (173, 168, 169, 174), (174, 169, 166, 171), (165, 160, 162, 167), (167, 162, 163, 168), (168, 163, 164, 169), (169, 164, 161, 166), (160, 150, 152, 162), (162, 152, 153, 163), (163, 153, 154, 164), (164, 154, 151, 161), (186, 175, 177, 189), (189, 177, 178, 188), (188, 178, 179, 187), (187, 179, 176, 185), (191, 186, 189, 194), (194, 189, 188, 193), (193, 188, 187, 192), (192, 187, 185, 190), (196, 191, 194, 199), (199, 194, 193, 198), (198, 193, 192, 197), (197, 192, 190, 195), (181, 196, 199, 184), (184, 199, 198, 183), (183, 198, 197, 182), (182, 197, 195, 180), (125, 106, 109, 127), (127, 109, 108, 128), (128, 108, 107, 129), (129, 107, 105, 126), (130, 176, 179, 132), (132, 179, 178, 133), (133, 178, 177, 134), (134, 177, 175, 131), (180, 151, 154, 182), (182, 154, 153, 183), (183, 153, 152, 184), (184, 152, 150, 181), (155, 101, 104, 157), (157, 104, 103, 158), (158, 103, 102, 159), (159, 102, 100, 156), (101, 155, 209, 200), (201, 208, 74, 40), (70, 261, 265, 76), (237, 146, 141, 244), (269, 89, 92, 276), (209, 155, 171, 260), (257, 253, 151, 180), (260, 171, 166, 264), (98, 82, 252, 256), (55, 236, 245, 61), (176, 130, 233, 241), (233, 130, 146, 237), (204, 44, 47, 224), (220, 217, 53, 67), (244, 141, 136, 228), (224, 47, 50, 213), (240, 85, 89, 269), (248, 161, 151, 253), (120, 212, 216, 105), (101, 200, 205, 110), (201, 204, 206, 203), (203, 206, 207, 202), (202, 207, 205, 200), (273, 256, 258, 275), (275, 258, 259, 274), (274, 259, 257, 272), (237, 244, 246, 239), (239, 246, 247, 238), (238, 247, 245, 236), (269, 276, 278, 271), (271, 278, 279, 270), (270, 279, 277, 268), (276, 273, 275, 278), (278, 275, 274, 279), (279, 274, 272, 277), (209, 260, 262, 211), (211, 262, 263, 210), (210, 263, 261, 208), (253, 257, 259, 255), (255, 259, 258, 254), (254, 258, 256, 252), (260, 264, 266, 262), (262, 266, 267, 263), (263, 267, 265, 261), (264, 248, 250, 266), (266, 250, 251, 267), (267, 251, 249, 265), (233, 237, 239, 235), (235, 239, 238, 234), (234, 238, 236, 232), (244, 228, 230, 246), (246, 230, 231, 247), (247, 231, 229, 245), (232, 240, 242, 234), (234, 242, 243, 235), (235, 243, 241, 233), (204, 224, 226, 206), (206, 226, 227, 207), (207, 227, 225, 205), (217, 220, 222, 219), (219, 222, 223, 218), (218, 223, 221, 216), (228, 221, 223, 230), (230, 223, 222, 231), (231, 222, 220, 229), (213, 217, 219, 215), (215, 219, 218, 214), (214, 218, 216, 212), (240, 269, 271, 242), (242, 271, 270, 243), (243, 270, 268, 241), (248, 253, 255, 250), (250, 255, 254, 251), (251, 254, 252, 249), (224, 213, 215, 226), (226, 215, 214, 227), (227, 214, 212, 225), (208, 201, 203, 210), (210, 203, 202, 211), (211, 202, 200, 209), (201, 40, 44, 204), (306, 338, 366, 315), (285, 296, 299, 298, 297, 295, 291, 294, 293, 292, 290, 281, 284, 283, 282, 280, 286, 289, 288, 287), (319, 377, 363, 314), (390, 395, 505, 485), (406, 501, 496, 385), (311, 353, 321, 300), (301, 323, 326, 302), (302, 326, 329, 303), (303, 329, 332, 304), (356, 359, 529, 545), (307, 342, 336, 305), (308, 345, 342, 307), (309, 348, 345, 308), (544, 528, 441, 446), (312, 357, 351, 310), (313, 360, 357, 312), (314, 363, 360, 313), (315, 366, 368, 316), (316, 368, 371, 317), (317, 371, 374, 318), (318, 374, 377, 319), (304, 332, 348, 309), (395, 400, 492, 505), (344, 347, 500, 509), (508, 501, 406, 416), (354, 350, 541, 488), (339, 335, 516, 512), (341, 344, 509, 525), (520, 365, 339, 512), (310, 351, 353, 311), (359, 362, 532, 529), (465, 470, 557, 548), (553, 536, 378, 375), (493, 497, 333, 330), (470, 475, 552, 557), (556, 553, 375, 372), (305, 336, 338, 306), (300, 321, 323, 301), (456, 465, 548, 521), (475, 460, 537, 552), (281, 300, 301, 284), (284, 301, 302, 283), (283, 302, 303, 282), (282, 303, 304, 280), (287, 305, 306, 285), (288, 307, 305, 287), (289, 308, 307, 288), (286, 309, 308, 289), (292, 310, 311, 290), (293, 312, 310, 292), (294, 313, 312, 293), (291, 314, 313, 294), (296, 315, 316, 299), (299, 316, 317, 298), (298, 317, 318, 297), (297, 318, 319, 295), (280, 304, 309, 286), (290, 311, 300, 281), (285, 306, 315, 296), (295, 319, 314, 291), (321, 322, 325, 323), (322, 320, 324, 325), (323, 325, 328, 326), (325, 324, 327, 328), (326, 328, 331, 329), (328, 327, 330, 331), (329, 331, 334, 332), (331, 330, 333, 334), (336, 337, 340, 338), (337, 335, 339, 340), (342, 343, 337, 336), (343, 341, 335, 337), (345, 346, 343, 342), (346, 344, 341, 343), (348, 349, 346, 345), (349, 347, 344, 346), (351, 352, 355, 353), (352, 350, 354, 355), (357, 358, 352, 351), (358, 356, 350, 352), (360, 361, 358, 357), (361, 359, 356, 358), (363, 364, 361, 360), (364, 362, 359, 361), (366, 367, 370, 368), (367, 365, 369, 370), (368, 370, 373, 371), (370, 369, 372, 373), (371, 373, 376, 374), (373, 372, 375, 376), (374, 376, 379, 377), (376, 375, 378, 379), (332, 334, 349, 348), (334, 333, 347, 349), (353, 355, 322, 321), (355, 354, 320, 322), (338, 340, 367, 366), (340, 339, 365, 367), (362, 364, 379, 378), (364, 363, 377, 379), (455, 411, 425, 420, 415, 405, 386, 401, 396, 391, 380, 436, 450, 445, 440, 430, 461, 476, 471, 466), (391, 394, 382, 380), (394, 393, 383, 382), (393, 392, 384, 383), (392, 390, 381, 384), (396, 399, 394, 391), (399, 398, 393, 394), (398, 397, 392, 393), (397, 395, 390, 392), (401, 404, 399, 396), (404, 403, 398, 399), (403, 402, 397, 398), (402, 400, 395, 397), (386, 389, 404, 401), (389, 388, 403, 404), (388, 387, 402, 403), (387, 385, 400, 402), (411, 414, 427, 425), (414, 413, 428, 427), (413, 412, 429, 428), (412, 410, 426, 429), (425, 427, 422, 420), (427, 428, 423, 422), (428, 429, 424, 423), (429, 426, 421, 424), (420, 422, 417, 415), (422, 423, 418, 417), (423, 424, 419, 418), (424, 421, 416, 419), (415, 417, 407, 405), (417, 418, 408, 407), (418, 419, 409, 408), (419, 416, 406, 409), (436, 439, 452, 450), (439, 438, 453, 452), (438, 437, 454, 453), (437, 435, 451, 454), (450, 452, 447, 445), (452, 453, 448, 447), (453, 454, 449, 448), (454, 451, 446, 449), (445, 447, 442, 440), (447, 448, 443, 442), (448, 449, 444, 443), (449, 446, 441, 444), (440, 442, 432, 430), (442, 443, 433, 432), (443, 444, 434, 433), (444, 441, 431, 434), (466, 469, 457, 455), (469, 468, 458, 457), (468, 467, 459, 458), (467, 465, 456, 459), (471, 474, 469, 466), (474, 473, 468, 469), (473, 472, 467, 468), (472, 470, 465, 467), (476, 479, 474, 471), (479, 478, 473, 474), (478, 477, 472, 473), (477, 475, 470, 472), (461, 464, 479, 476), (464, 463, 478, 479), (463, 462, 477, 478), (462, 460, 475, 477), (405, 407, 389, 386), (407, 408, 388, 389), (408, 409, 387, 388), (409, 406, 385, 387), (410, 412, 459, 456), (412, 413, 458, 459), (413, 414, 457, 458), (414, 411, 455, 457), (460, 462, 434, 431), (462, 463, 433, 434), (463, 464, 432, 433), (464, 461, 430, 432), (435, 437, 384, 381), (437, 438, 383, 384), (438, 439, 382, 383), (439, 436, 380, 382), (381, 480, 489, 435), (481, 320, 354, 488), (350, 356, 545, 541), (517, 524, 421, 426), (549, 556, 372, 369), (489, 540, 451, 435), (537, 460, 431, 533), (540, 544, 446, 451), (378, 536, 532, 362), (335, 341, 525, 516), (456, 521, 513, 410), (513, 517, 426, 410), (484, 504, 327, 324), (500, 347, 333, 497), (524, 508, 416, 421), (504, 493, 330, 327), (520, 549, 369, 365), (528, 533, 431, 441), (400, 385, 496, 492), (381, 390, 485, 480), (481, 483, 486, 484), (483, 482, 487, 486), (482, 480, 485, 487), (553, 555, 538, 536), (555, 554, 539, 538), (554, 552, 537, 539), (517, 519, 526, 524), (519, 518, 527, 526), (518, 516, 525, 527), (549, 551, 558, 556), (551, 550, 559, 558), (550, 548, 557, 559), (556, 558, 555, 553), (558, 559, 554, 555), (559, 557, 552, 554), (489, 491, 542, 540), (491, 490, 543, 542), (490, 488, 541, 543), (533, 535, 539, 537), (535, 534, 538, 539), (534, 532, 536, 538), (540, 542, 546, 544), (542, 543, 547, 546), (543, 541, 545, 547), (544, 546, 530, 528), (546, 547, 531, 530), (547, 545, 529, 531), (513, 515, 519, 517), (515, 514, 518, 519), (514, 512, 516, 518), (524, 526, 510, 508), (526, 527, 511, 510), (527, 525, 509, 511), (512, 514, 522, 520), (514, 515, 523, 522), (515, 513, 521, 523), (484, 486, 506, 504), (486, 487, 507, 506), (487, 485, 505, 507), (497, 499, 502, 500), (499, 498, 503, 502), (498, 496, 501, 503), (508, 510, 503, 501), (510, 511, 502, 503), (511, 509, 500, 502), (493, 495, 499, 497), (495, 494, 498, 499), (494, 492, 496, 498), (520, 522, 551, 549), (522, 523, 550, 551), (523, 521, 548, 550), (528, 530, 535, 533), (530, 531, 534, 535), (531, 529, 532, 534), (504, 506, 495, 493), (506, 507, 494, 495), (507, 505, 492, 494), (488, 490, 483, 481), (490, 491, 482, 483), (491, 489, 480, 482), (481, 484, 324, 320), (628, 569, 601, 653), (593, 633, 625, 573), (1207, 1208, 684, 564), (1206, 1209, 565, 567), (569, 628, 649, 577), (589, 637, 633, 593), (577, 649, 645, 581), (581, 645, 641, 585), (585, 641, 637, 589), (617, 665, 661, 621), (621, 661, 653, 601), (597, 656, 677, 605), (605, 677, 673, 609), (609, 673, 669, 613), (613, 669, 665, 617), (705, 575, 573, 693), (832, 833, 570, 578), (578, 570, 571, 579), (579, 571, 569, 577), (834, 832, 578, 582), (582, 578, 579, 583), (583, 579, 577, 581), (835, 834, 582, 586), (586, 582, 583, 587), (587, 583, 581, 585), (836, 835, 586, 590), (590, 586, 587, 591), (591, 587, 585, 589), (837, 836, 590, 594), (594, 590, 591, 595), (595, 591, 589, 593), (838, 837, 594, 574), (574, 594, 595, 575), (575, 595, 593, 573), (839, 840, 598, 606), (606, 598, 599, 607), (607, 599, 597, 605), (841, 839, 606, 610), (610, 606, 607, 611), (611, 607, 605, 609), (842, 841, 610, 614), (614, 610, 611, 615), (615, 611, 609, 613), (843, 842, 614, 618), (618, 614, 615, 619), (619, 615, 613, 617), (844, 843, 618, 622), (622, 618, 619, 623), (623, 619, 617, 621), (845, 844, 622, 602), (602, 622, 623, 603), (603, 623, 621, 601), (902, 901, 913, 905), (1210, 1211, 563, 562), (735, 693, 573, 625), (833, 845, 602, 570), (570, 602, 603, 571), (571, 603, 601, 569), (656, 597, 712, 764), (1208, 734, 747, 1214), (1211, 1213, 561, 563), (1213, 1204, 560, 561), (817, 798, 800, 825), (699, 574, 575, 705), (1212, 1210, 562, 681), (1209, 1207, 564, 565), (596, 604, 608, 612, 616, 620, 600, 568, 576, 580, 584, 588, 592, 572, 807, 816, 824, 828, 820, 811), (722, 599, 598, 728), (1205, 1206, 567, 566), (712, 597, 599, 722), (1216, 1217, 680, 685), (629, 648, 650, 631), (631, 650, 651, 630), (630, 651, 649, 628), (648, 644, 646, 650), (650, 646, 647, 651), (651, 647, 645, 649), (644, 640, 642, 646), (646, 642, 643, 647), (647, 643, 641, 645), (627, 746, 735, 625), (626, 752, 746, 627), (624, 632, 636, 640, 644, 648, 629, 652, 660, 664, 668, 672, 676, 657, 759, 740), (659, 770, 759, 657), (658, 776, 770, 659), (1218, 771, 777, 1219), (640, 636, 638, 642), (642, 638, 639, 643), (643, 639, 637, 641), (636, 632, 634, 638), (638, 634, 635, 639), (639, 635, 633, 637), (632, 624, 626, 634), (634, 626, 627, 635), (635, 627, 625, 633), (657, 676, 678, 659), (659, 678, 679, 658), (658, 679, 677, 656), (676, 672, 674, 678), (678, 674, 675, 679), (679, 675, 673, 677), (672, 668, 670, 674), (674, 670, 671, 675), (675, 671, 669, 673), (668, 664, 666, 670), (670, 666, 667, 671), (671, 667, 665, 669), (664, 660, 662, 666), (666, 662, 663, 667), (667, 663, 661, 665), (660, 652, 654, 662), (662, 654, 655, 663), (663, 655, 653, 661), (1215, 753, 741, 1216), (1217, 758, 771, 1218), (624, 740, 752, 626), (652, 629, 631, 654), (654, 631, 630, 655), (655, 630, 628, 653), (1219, 777, 765, 1212), (720, 863, 867, 721), (656, 764, 776, 658), (1214, 747, 753, 1215), (700, 688, 689, 704), (704, 689, 690, 703), (703, 690, 691, 702), (702, 691, 692, 701), (808, 851, 838, 574, 699), (706, 700, 704, 710), (710, 704, 703, 709), (709, 703, 702, 708), (708, 702, 701, 707), (707, 701, 699, 705), (694, 706, 710, 698), (698, 710, 709, 697), (697, 709, 708, 696), (696, 708, 707, 695), (695, 707, 705, 693), (723, 711, 713, 727), (727, 713, 714, 726), (726, 714, 715, 725), (725, 715, 716, 724), (724, 716, 712, 722), (729, 723, 727, 733), (733, 727, 726, 732), (732, 726, 725, 731), (731, 725, 724, 730), (730, 724, 722, 728), (717, 729, 733, 721), (721, 733, 732, 720), (720, 732, 731, 719), (719, 731, 730, 718), (728, 598, 840, 850, 813), (812, 875, 855, 718), (718, 855, 862, 719), (852, 692, 691, 857), (719, 862, 863, 720), (721, 867, 870, 717), (735, 746, 748, 739), (739, 748, 749, 738), (738, 749, 750, 737), (737, 750, 751, 736), (736, 751, 747, 734), (746, 752, 754, 748), (748, 754, 755, 749), (749, 755, 756, 750), (750, 756, 757, 751), (751, 757, 753, 747), (752, 740, 742, 754), (754, 742, 743, 755), (755, 743, 744, 756), (756, 744, 745, 757), (757, 745, 741, 753), (759, 770, 772, 763), (763, 772, 773, 762), (762, 773, 774, 761), (761, 774, 775, 760), (760, 775, 771, 758), (770, 776, 778, 772), (772, 778, 779, 773), (773, 779, 780, 774), (774, 780, 781, 775), (775, 781, 777, 771), (776, 764, 766, 778), (778, 766, 767, 779), (779, 767, 768, 780), (780, 768, 769, 781), (781, 769, 765, 777), (740, 759, 763, 742), (742, 763, 762, 743), (743, 762, 761, 744), (744, 761, 760, 745), (745, 760, 758, 741), (693, 735, 739, 695), (695, 739, 738, 696), (696, 738, 737, 697), (697, 737, 736, 698), (698, 736, 734, 694), (764, 712, 716, 766), (766, 716, 715, 767), (767, 715, 714, 768), (768, 714, 713, 769), (769, 713, 711, 765), (864, 689, 688, 869), (1204, 1223, 802, 560), (858, 690, 689, 864), (857, 691, 690, 858), (718, 730, 728, 813, 812), (701, 692, 806, 808, 699), (829, 801, 799, 821), (873, 876, 877, 874), (795, 790, 792, 797), (879, 880, 881, 878), (796, 793, 791, 794), (858, 864, 882, 880), (859, 865, 866, 860), (881, 883, 867, 863), (1220, 803, 805, 1221), (1221, 805, 804, 1222), (1222, 804, 802, 1223), (852, 857, 879, 876), (853, 856, 861, 854), (877, 878, 862, 855), (786, 783, 785, 788), (882, 868, 871, 883), (789, 784, 782, 787), (1220, 1205, 566, 803), (806, 809, 808), (809, 810, 808), (810, 851, 808), (850, 814, 813), (814, 815, 813), (815, 812, 813), (846, 847, 818, 826), (826, 818, 819, 827), (827, 819, 872, 873), (848, 846, 826, 830), (830, 826, 827, 831), (831, 827, 873, 874), (849, 848, 830, 822), (822, 830, 831, 823), (823, 831, 874, 875), (850, 849, 822, 814), (814, 822, 823, 815), (815, 823, 875, 812), (847, 851, 810, 818), (818, 810, 809, 819), (819, 809, 806, 872), (872, 806, 692, 852), (576, 568, 833, 832), (580, 576, 832, 834), (584, 580, 834, 835), (588, 584, 835, 836), (592, 588, 836, 837), (572, 592, 837, 838), (604, 596, 840, 839), (608, 604, 839, 841), (612, 608, 841, 842), (616, 612, 842, 843), (620, 616, 843, 844), (600, 620, 844, 845), (568, 600, 845, 833), (824, 816, 847, 846), (828, 824, 846, 848), (820, 828, 848, 849), (811, 820, 849, 850), (816, 807, 851, 847), (807, 572, 838, 851), (596, 811, 850, 840), (1173, 1172, 852, 876), (1175, 1174, 877, 855), (1177, 1176, 879, 857), (1178, 1177, 857, 858), (1179, 1178, 858, 880), (1176, 1179, 880, 879), (1180, 1181, 878, 881), (1181, 1182, 862, 878), (1183, 1180, 881, 863), (1182, 1183, 863, 862), (1184, 1185, 882, 864), (1186, 1187, 867, 883), (1188, 1189, 869, 868), (1190, 1191, 871, 870), (1189, 1184, 864, 869), (1185, 1188, 868, 882), (1191, 1186, 883, 871), (1187, 1190, 870, 867), (1192, 1193, 873, 872), (1194, 1195, 875, 874), (1172, 1192, 872, 852), (1195, 1175, 855, 875), (1193, 1173, 876, 873), (1174, 1194, 874, 877), (1196, 1197, 877, 876), (1198, 1199, 879, 878), (1200, 1201, 881, 880), (1202, 1200, 880, 882), (1203, 1202, 882, 883), (1201, 1203, 883, 881), (1199, 1196, 876, 879), (1197, 1198, 878, 877), (908, 943, 1042, 984), (898, 897, 942, 909), (903, 902, 905, 906), (901, 895, 915, 913), (892, 891, 940, 917), (914, 926, 1020, 1024), (888, 900, 923, 924), (895, 894, 927, 915), (885, 890, 929, 930), (941, 937, 1000, 1003), (894, 886, 935, 927), (934, 939, 1029, 1026), (928, 919, 1032, 1036), (886, 884, 938, 935), (954, 953, 903, 900), (884, 889, 932, 938), (899, 898, 909, 910), (893, 892, 917, 918), (921, 911, 988, 991), (889, 896, 920, 932), (931, 928, 1036, 1039), (907, 904, 1014, 1008), (890, 893, 918, 929), (896, 899, 910, 920), (916, 941, 1003, 1006), (891, 887, 936, 940), (937, 925, 996, 1000), (925, 922, 1012, 996), (943, 931, 1039, 1042), (939, 933, 994, 1029), (897, 885, 930, 942), (919, 916, 1006, 1032), (887, 888, 924, 936), (933, 921, 991, 994), (922, 907, 1008, 1012), (926, 934, 1026, 1020), (900, 903, 906, 923), (1023, 1021, 1027, 1030, 993, 990, 987, 985, 1041, 1038, 1035, 1033, 1005, 1002, 999, 997, 1011, 1009, 1015, 1018), (904, 912, 1017, 1014), (919, 928, 929, 918), (907, 922, 923, 906), (941, 916, 917, 940), (943, 908, 909, 942), (931, 943, 942, 930), (937, 941, 940, 936), (939, 934, 935, 938), (933, 939, 938, 932), (925, 937, 936, 924), (934, 926, 927, 935), (921, 933, 932, 920), (928, 931, 930, 929), (926, 914, 915, 927), (922, 925, 924, 923), (911, 921, 920, 910), (916, 919, 918, 917), (914, 912, 913, 915), (912, 904, 905, 913), (908, 911, 910, 909), (904, 907, 906, 905), (912, 914, 1024, 1017), (961, 960, 888, 887), (950, 962, 885, 897), (952, 961, 887, 891), (956, 955, 899, 896), (958, 957, 893, 890), (959, 956, 896, 889), (957, 945, 892, 893), (955, 947, 898, 899), (963, 959, 889, 884), (944, 963, 884, 886), (951, 944, 886, 894), (962, 958, 890, 885), (946, 951, 894, 895), (960, 954, 900, 888), (945, 952, 891, 892), (949, 946, 895, 901), (953, 948, 902, 903), (947, 950, 897, 898), (948, 949, 901, 902), (979, 980, 949, 948), (978, 981, 950, 947), (964, 979, 948, 953), (980, 977, 946, 949), (976, 983, 952, 945), (971, 965, 954, 960), (977, 982, 951, 946), (973, 969, 958, 962), (982, 975, 944, 951), (975, 974, 963, 944), (974, 970, 959, 963), (966, 978, 947, 955), (968, 976, 945, 957), (970, 967, 956, 959), (969, 968, 957, 958), (967, 966, 955, 956), (983, 972, 961, 952), (981, 973, 962, 950), (972, 971, 960, 961), (965, 964, 953, 954), (684, 686, 964, 965), (565, 564, 971, 972), (802, 804, 973, 981), (567, 565, 972, 983), (563, 561, 966, 967), (805, 803, 968, 969), (562, 563, 967, 970), (803, 566, 976, 968), (561, 560, 978, 966), (681, 562, 970, 974), (683, 681, 974, 975), (682, 683, 975, 982), (804, 805, 969, 973), (680, 682, 982, 977), (564, 684, 965, 971), (566, 567, 983, 976), (685, 680, 977, 980), (686, 687, 979, 964), (560, 802, 981, 978), (687, 685, 980, 979), (985, 987, 989, 986), (986, 989, 988, 984), (987, 990, 992, 989), (989, 992, 991, 988), (990, 993, 995, 992), (992, 995, 994, 991), (997, 999, 1001, 998), (998, 1001, 1000, 996), (999, 1002, 1004, 1001), (1001, 1004, 1003, 1000), (1002, 1005, 1007, 1004), (1004, 1007, 1006, 1003), (1009, 1011, 1013, 1010), (1010, 1013, 1012, 1008), (1015, 1009, 1010, 1016), (1016, 1010, 1008, 1014), (1018, 1015, 1016, 1019), (1019, 1016, 1014, 1017), (1021, 1023, 1025, 1022), (1022, 1025, 1024, 1020), (1027, 1021, 1022, 1028), (1028, 1022, 1020, 1026), (1030, 1027, 1028, 1031), (1031, 1028, 1026, 1029), (1023, 1018, 1019, 1025), (1025, 1019, 1017, 1024), (1011, 997, 998, 1013), (1013, 998, 996, 1012), (993, 1030, 1031, 995), (995, 1031, 1029, 994), (1033, 1035, 1037, 1034), (1034, 1037, 1036, 1032), (1035, 1038, 1040, 1037), (1037, 1040, 1039, 1036), (1038, 1041, 1043, 1040), (1040, 1043, 1042, 1039), (1005, 1033, 1034, 1007), (1007, 1034, 1032, 1006), (1041, 985, 986, 1043), (1043, 986, 984, 1042), (911, 908, 984, 988), (1069, 1072, 1057, 1052), (1077, 1080, 1073, 1068), (1093, 1096, 1046, 1051), (1080, 1082, 1083, 1081, 1064, 1066, 1067, 1065, 1056, 1058, 1059, 1057, 1072, 1074, 1075, 1073), (1053, 1056, 1065, 1060), (1061, 1064, 1081, 1076), (1052, 1057, 1059, 1054), (1054, 1059, 1058, 1055), (1055, 1058, 1056, 1053), (1064, 1061, 1063, 1066), (1066, 1063, 1062, 1067), (1067, 1062, 1060, 1065), (1080, 1077, 1079, 1082), (1082, 1079, 1078, 1083), (1083, 1078, 1076, 1081), (1072, 1069, 1071, 1074), (1074, 1071, 1070, 1075), (1075, 1070, 1068, 1073), (1060, 1062, 1063, 1061, 1076, 1078, 1079, 1077, 1068, 1070, 1071, 1069, 1052, 1054, 1055, 1053), (1101, 1104, 1097, 1092), (1104, 1106, 1107, 1105, 1088, 1090, 1091, 1089, 1047, 1045, 1044, 1046, 1096, 1098, 1099, 1097), (1050, 1047, 1089, 1084), (1085, 1088, 1105, 1100), (1051, 1046, 1044, 1049), (1049, 1044, 1045, 1048), (1048, 1045, 1047, 1050), (1088, 1085, 1087, 1090), (1090, 1087, 1086, 1091), (1091, 1086, 1084, 1089), (1104, 1101, 1103, 1106), (1106, 1103, 1102, 1107), (1107, 1102, 1100, 1105), (1096, 1093, 1095, 1098), (1098, 1095, 1094, 1099), (1099, 1094, 1092, 1097), (1084, 1086, 1087, 1085, 1100, 1102, 1103, 1101, 1092, 1094, 1095, 1093, 1051, 1049, 1048, 1050), (1133, 1136, 1121, 1116), (1141, 1144, 1137, 1132), (1157, 1160, 1110, 1115), (1144, 1146, 1147, 1145, 1128, 1130, 1131, 1129, 1120, 1122, 1123, 1121, 1136, 1138, 1139, 1137), (1117, 1120, 1129, 1124), (1125, 1128, 1145, 1140), (1116, 1121, 1123, 1118), (1118, 1123, 1122, 1119), (1119, 1122, 1120, 1117), (1128, 1125, 1127, 1130), (1130, 1127, 1126, 1131), (1131, 1126, 1124, 1129), (1144, 1141, 1143, 1146), (1146, 1143, 1142, 1147), (1147, 1142, 1140, 1145), (1136, 1133, 1135, 1138), (1138, 1135, 1134, 1139), (1139, 1134, 1132, 1137), (1124, 1126, 1127, 1125, 1140, 1142, 1143, 1141, 1132, 1134, 1135, 1133, 1116, 1118, 1119, 1117), (1165, 1168, 1161, 1156), (1168, 1170, 1171, 1169, 1152, 1154, 1155, 1153, 1111, 1109, 1108, 1110, 1160, 1162, 1163, 1161), (1114, 1111, 1153, 1148), (1149, 1152, 1169, 1164), (1115, 1110, 1108, 1113), (1113, 1108, 1109, 1112), (1112, 1109, 1111, 1114), (1152, 1149, 1151, 1154), (1154, 1151, 1150, 1155), (1155, 1150, 1148, 1153), (1168, 1165, 1167, 1170), (1170, 1167, 1166, 1171), (1171, 1166, 1164, 1169), (1160, 1157, 1159, 1162), (1162, 1159, 1158, 1163), (1163, 1158, 1156, 1161), (1148, 1150, 1151, 1149, 1164, 1166, 1167, 1165, 1156, 1158, 1159, 1157, 1115, 1113, 1112, 1114), (800, 798, 1172, 1173), (799, 801, 1174, 1175), (795, 797, 1176, 1177), (790, 795, 1177, 1178), (792, 790, 1178, 1179), (797, 792, 1179, 1176), (793, 796, 1181, 1180), (796, 794, 1182, 1181), (791, 793, 1180, 1183), (794, 791, 1183, 1182), (786, 788, 1185, 1184), (789, 787, 1187, 1186), (785, 783, 1189, 1188), (782, 784, 1191, 1190), (783, 786, 1184, 1189), (788, 785, 1188, 1185), (784, 789, 1186, 1191), (787, 782, 1190, 1187), (817, 825, 1193, 1192), (829, 821, 1195, 1194), (798, 817, 1192, 1172), (821, 799, 1175, 1195), (825, 800, 1173, 1193), (801, 829, 1194, 1174), (853, 854, 1197, 1196), (861, 856, 1199, 1198), (859, 860, 1201, 1200), (865, 859, 1200, 1202), (866, 865, 1202, 1203), (860, 866, 1203, 1201), (856, 853, 1196, 1199), (854, 861, 1198, 1197), (869, 688, 1205, 1220), (871, 1222, 1223, 870), (868, 1221, 1222, 871), (869, 1220, 1221, 868), (717, 870, 1223, 1204), (686, 1214, 1215, 687), (683, 1219, 1212, 681), (680, 1217, 1218, 682), (687, 1215, 1216, 685), (682, 1218, 1219, 683), (741, 758, 1217, 1216), (688, 700, 1206, 1205), (706, 694, 1207, 1209), (765, 711, 1210, 1212), (729, 717, 1204, 1213), (723, 729, 1213, 1211), (684, 1208, 1214, 686), (711, 723, 1211, 1210), (700, 706, 1209, 1206), (694, 734, 1208, 1207)])
me_cube_001.polygons.foreach_set('use_smooth', [True] * 1109)
me_cube_001.polygons.foreach_set('material_index', [0, 0, 0, 0, 0, 0, 0, 0, 0, 0, 0, 0, 0, 0, 0, 0, 0, 0, 0, 0, 0, 0, 0, 0, 0, 0, 0, 0, 0, 0, 0, 0, 0, 0, 0, 0, 0, 0, 0, 0, 0, 0, 0, 0, 0, 0, 0, 0, 0, 0, 0, 0, 0, 0, 0, 0, 0, 0, 0, 0, 0, 0, 0, 0, 0, 0, 0, 0, 0, 0, 0, 0, 0, 0, 0, 0, 0, 0, 0, 0, 0, 0, 0, 0, 0, 0, 0, 0, 0, 0, 0, 0, 0, 0, 0, 0, 0, 0, 0, 0, 0, 0, 0, 0, 0, 0, 0, 0, 0, 0, 0, 0, 0, 0, 0, 0, 0, 0, 0, 0, 0, 0, 0, 0, 0, 0, 0, 0, 0, 0, 0, 0, 0, 0, 0, 0, 0, 0, 0, 0, 0, 0, 0, 0, 0, 0, 0, 0, 0, 0, 0, 0, 0, 0, 0, 0, 0, 0, 0, 0, 0, 0, 0, 0, 0, 0, 0, 0, 0, 0, 0, 0, 0, 0, 0, 0, 0, 0, 0, 0, 0, 0, 0, 0, 0, 0, 0, 0, 0, 0, 0, 0, 0, 0, 0, 0, 0, 0, 0, 0, 0, 0, 0, 0, 0, 0, 0, 0, 0, 0, 0, 0, 0, 0, 0, 0, 0, 0, 0, 0, 0, 0, 0, 0, 0, 0, 0, 0, 0, 0, 0, 0, 0, 0, 0, 0, 0, 0, 0, 0, 0, 0, 0, 0, 0, 0, 0, 0, 0, 0, 0, 0, 0, 0, 0, 0, 0, 0, 0, 0, 0, 0, 0, 0, 0, 0, 0, 0, 0, 0, 0, 0, 0, 0, 0, 0, 0, 0, 0, 0, 0, 0, 0, 0, 0, 0, 0, 0, 0, 0, 0, 0, 0, 0, 0, 0, 0, 0, 0, 0, 0, 0, 0, 0, 0, 0, 0, 0, 0, 0, 0, 0, 0, 0, 0, 0, 0, 0, 0, 0, 0, 0, 0, 0, 0, 0, 0, 0, 0, 0, 0, 0, 0, 0, 0, 0, 0, 0, 0, 0, 0, 0, 0, 0, 0, 0, 0, 0, 0, 0, 0, 0, 0, 0, 0, 0, 0, 0, 0, 0, 0, 0, 0, 0, 0, 0, 0, 0, 0, 0, 0, 0, 0, 0, 0, 0, 0, 0, 0, 0, 0, 0, 0, 0, 0, 0, 0, 0, 0, 0, 0, 0, 0, 0, 0, 0, 0, 0, 0, 0, 0, 0, 0, 0, 0, 0, 0, 0, 0, 0, 0, 0, 0, 0, 0, 0, 0, 0, 0, 0, 0, 0, 0, 0, 0, 0, 0, 0, 0, 0, 0, 0, 0, 0, 0, 0, 0, 0, 0, 0, 0, 0, 0, 0, 0, 0, 0, 0, 0, 0, 0, 0, 0, 0, 0, 0, 0, 0, 0, 0, 0, 0, 0, 0, 0, 0, 0, 0, 0, 0, 0, 0, 0, 0, 0, 0, 0, 0, 0, 0, 0, 0, 0, 0, 0, 0, 0, 0, 0, 0, 0, 0, 0, 0, 0, 0, 0, 0, 0, 0, 0, 0, 0, 0, 0, 0, 0, 0, 0, 0, 0, 0, 0, 0, 0, 0, 0, 0, 0, 0, 0, 0, 0, 0, 1, 1, 1, 1, 1, 1, 1, 1, 1, 1, 1, 1, 1, 1, 1, 1, 1, 1, 1, 1, 1, 1, 1, 1, 1, 1, 1, 1, 1, 1, 1, 1, 1, 1, 1, 1, 1, 1, 1, 1, 1, 1, 1, 1, 1, 1, 1, 1, 1, 1, 1, 1, 1, 1, 1, 1, 1, 1, 1, 1, 1, 0, 2, 1, 1, 1, 1, 1, 0, 1, 1, 1, 1, 1, 1, 1, 1, 1, 1, 1, 1, 1, 1, 1, 1, 1, 1, 1, 1, 1, 1, 1, 1, 1, 1, 1, 1, 1, 1, 1, 1, 1, 1, 1, 1, 1, 1, 1, 1, 1, 1, 1, 1, 1, 1, 1, 1, 1, 1, 1, 1, 1, 1, 0, 0, 0, 0, 1, 1, 1, 1, 1, 1, 1, 1, 1, 1, 1, 1, 1, 1, 1, 1, 1, 1, 1, 1, 1, 0, 0, 0, 0, 1, 1, 1, 1, 1, 1, 1, 1, 1, 1, 1, 1, 1, 1, 1, 1, 1, 1, 1, 1, 1, 1, 1, 1, 1, 1, 1, 1, 1, 1, 1, 1, 1, 1, 1, 1, 1, 1, 1, 1, 1, 1, 1, 1, 1, 1, 1, 1, 1, 1, 1, 1, 0, 1, 1, 0, 0, 2, 0, 2, 0, 2, 0, 2, 0, 0, 0, 0, 0, 2, 0, 2, 0, 2, 0, 0, 0, 0, 0, 0, 0, 0, 1, 1, 0, 1, 1, 0, 1, 1, 0, 1, 1, 0, 1, 1, 1, 1, 1, 1, 1, 1, 1, 1, 1, 1, 1, 1, 1, 1, 1, 1, 1, 1, 1, 1, 1, 0, 0, 0, 0, 0, 0, 0, 0, 0, 0, 0, 0, 0, 0, 0, 0, 0, 0, 0, 0, 0, 0, 0, 0, 0, 0, 0, 0, 0, 0, 0, 0, 1, 1, 1, 1, 1, 1, 1, 1, 1, 1, 1, 1, 1, 1, 1, 1, 1, 1, 1, 1, 1, 1, 1, 1, 1, 1, 1, 1, 1, 1, 1, 1, 1, 1, 1, 1, 1, 1, 1, 1, 1, 1, 1, 1, 1, 1, 1, 1, 1, 1, 1, 1, 1, 1, 1, 1, 1, 1, 1, 1, 1, 1, 1, 1, 1, 1, 1, 1, 1, 1, 1, 1, 1, 1, 1, 1, 1, 1, 1, 1, 1, 1, 1, 1, 1, 1, 1, 1, 1, 1, 1, 1, 1, 1, 1, 1, 1, 1, 1, 1, 1, 1, 1, 1, 1, 1, 1, 1, 1, 1, 1, 1, 1, 1, 1, 1, 1, 1, 1, 1, 1, 1, 1, 1, 1, 1, 1, 1, 1, 1, 1, 1, 1, 1, 1, 1, 1, 1, 1, 1, 1, 1, 1, 1, 1, 1, 1, 1, 1, 1, 1, 1, 1, 1, 1, 1, 1, 1, 1, 1, 1, 1, 1, 1, 1, 1, 1, 1, 1, 1, 1, 1, 1, 1, 1, 1, 1, 1, 1, 1, 1, 1, 1, 1, 1, 1, 1, 1, 1, 1, 1, 1, 1, 1, 1, 1, 1, 1, 1, 1, 1, 1, 1, 1, 1, 1, 1, 1, 1, 1, 1, 1, 1, 1, 1, 1, 1, 1, 1, 1, 1, 1, 1, 1, 1, 1, 1, 1, 1, 1, 1, 1, 2, 2, 2, 2, 2, 2, 2, 2, 2, 2, 2, 2, 2, 2, 2, 2, 2, 2, 2, 2, 2, 2, 2, 2, 2, 2, 2, 2, 2, 2, 2, 2, 1, 1, 1, 1, 1, 1, 1, 1, 1, 1, 1, 0, 1, 1, 0, 1, 1, 1, 1, 1])
me_cube_001.materials.append(mat_material)
me_cube_001.materials.append(mat_material_001)
me_cube_001.materials.append(mat_buttons)
me_cube_001.use_remesh_preserve_volume = False
me_cube_001.use_remesh_preserve_attributes = False
me_cube_001.use_mirror_vertex_groups = False
me_cube_001.update()

# ---- objects
ob_cube_001 = bpy.data.objects.new('Cube.001', me_cube_001)

# ---- transforms, parenting, visibility, modifiers, constraints
ob_cube_001.location = (0.425, 0.9636, 6.667)
ob_cube_001.lineart.crease_threshold = 0.0

# ---- collection membership
col_collection_1.objects.link(ob_cube_001)

# ---- scene / render settings (as saved in the file)
scene.frame_start = 1; scene.frame_end = 250; scene.frame_set(1)
scene.render.engine = 'CYCLES'
scene.render.resolution_percentage = 50
scene.render.dither_intensity = 0.0
scene.cycles.use_denoising = False
scene.cycles.samples = 128
scene.cycles.sampling_pattern = 'TABULATED_SOBOL'
scene.cycles.use_adaptive_sampling = False
scene.cycles.use_light_tree = False
scene.cycles.blur_glossy = 0.0
scene.cycles.sample_clamp_indirect = 0.0
scene.view_settings.view_transform = 'Standard'
bpy.context.view_layer.update()

# ---- added for rendering (the .blend has no active camera and no usable light): camera, sun
cam_auto = bpy.data.cameras.new('AutoCamera')
cam_auto.lens = 50.0
cam_auto.sensor_width = 36.0
cam_auto.clip_end = 1000.0
ob_auto_camera = bpy.data.objects.new('AutoCamera', cam_auto)
scene.collection.objects.link(ob_auto_camera)
ob_auto_camera.location = (15.006, -17.514, 17.1854)
ob_auto_camera.rotation_euler = (1.09748, -7.21219e-08, 0.694738)
scene.camera = ob_auto_camera
light_auto_sun = bpy.data.lights.new('AutoSun', 'SUN')
light_auto_sun.energy = 3.0
light_auto_sun.angle = 0.0523599
ob_auto_sun = bpy.data.objects.new('AutoSun', light_auto_sun)
scene.collection.objects.link(ob_auto_sun)
ob_auto_sun.rotation_euler = (0.872665, 0.174533, 0.523599)
bpy.context.view_layer.update()

